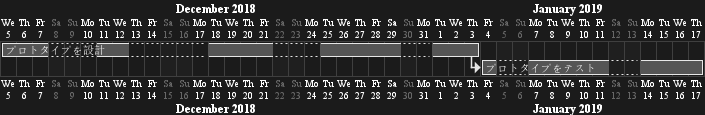

The diagram above was rendered by PlantUML. Its source (embedded in the PNG):
@startgantt
Project starts the 5th of december 2018
saturday are closed
sunday are closed
2018/12/29 is opened
[プロトタイプを設計] lasts 17 days
[プロトタイプを設計] pauses on 2018/12/13
[プロトタイプを設計] pauses on 2018/12/14
[プロトタイプを設計] pauses on monday
[プロトタイプをテスト] starts at [プロトタイプを設計]'s end and lasts 2 weeks
@endgantt